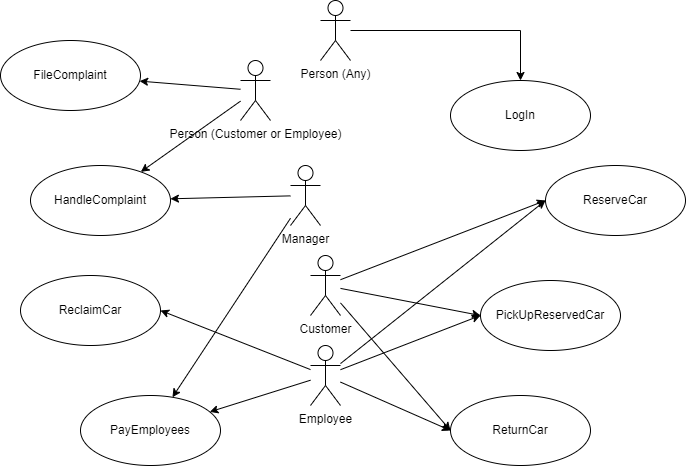

The diagram above was exported from draw.io. Its source (the exported page's mxGraphModel, read from the mxfile embedded in the PNG):
<mxGraphModel dx="880" dy="476" grid="1" gridSize="10" guides="1" tooltips="1" connect="1" arrows="1" fold="1" page="1" pageScale="1" pageWidth="850" pageHeight="1100" math="0" shadow="0">
  <root>
    <mxCell id="0" />
    <mxCell id="1" parent="0" />
    <mxCell id="CcnclEg6HuwQ-WykI3ZO-5" style="edgeStyle=orthogonalEdgeStyle;rounded=0;orthogonalLoop=1;jettySize=auto;html=1;entryX=0.5;entryY=0;entryDx=0;entryDy=0;" edge="1" parent="1" source="CcnclEg6HuwQ-WykI3ZO-1" target="CcnclEg6HuwQ-WykI3ZO-4">
      <mxGeometry relative="1" as="geometry" />
    </mxCell>
    <mxCell id="CcnclEg6HuwQ-WykI3ZO-1" value="Person (Any)" style="shape=umlActor;verticalLabelPosition=bottom;verticalAlign=top;html=1;outlineConnect=0;" vertex="1" parent="1">
      <mxGeometry x="410" width="30" height="60" as="geometry" />
    </mxCell>
    <mxCell id="CcnclEg6HuwQ-WykI3ZO-4" value="LogIn" style="ellipse;whiteSpace=wrap;html=1;" vertex="1" parent="1">
      <mxGeometry x="540" y="80" width="140" height="70" as="geometry" />
    </mxCell>
    <mxCell id="CcnclEg6HuwQ-WykI3ZO-6" value="ReserveCar" style="ellipse;whiteSpace=wrap;html=1;" vertex="1" parent="1">
      <mxGeometry x="635" y="165" width="140" height="70" as="geometry" />
    </mxCell>
    <mxCell id="CcnclEg6HuwQ-WykI3ZO-12" style="rounded=0;orthogonalLoop=1;jettySize=auto;html=1;entryX=0;entryY=0.5;entryDx=0;entryDy=0;" edge="1" parent="1" source="CcnclEg6HuwQ-WykI3ZO-7" target="CcnclEg6HuwQ-WykI3ZO-6">
      <mxGeometry relative="1" as="geometry" />
    </mxCell>
    <mxCell id="CcnclEg6HuwQ-WykI3ZO-19" style="rounded=0;orthogonalLoop=1;jettySize=auto;html=1;entryX=0;entryY=0.5;entryDx=0;entryDy=0;" edge="1" parent="1" source="CcnclEg6HuwQ-WykI3ZO-7" target="CcnclEg6HuwQ-WykI3ZO-17">
      <mxGeometry relative="1" as="geometry" />
    </mxCell>
    <mxCell id="CcnclEg6HuwQ-WykI3ZO-22" style="rounded=0;orthogonalLoop=1;jettySize=auto;html=1;entryX=0;entryY=0.5;entryDx=0;entryDy=0;" edge="1" parent="1" source="CcnclEg6HuwQ-WykI3ZO-7" target="CcnclEg6HuwQ-WykI3ZO-21">
      <mxGeometry relative="1" as="geometry" />
    </mxCell>
    <mxCell id="CcnclEg6HuwQ-WykI3ZO-7" value="Customer" style="shape=umlActor;verticalLabelPosition=bottom;verticalAlign=top;html=1;" vertex="1" parent="1">
      <mxGeometry x="400" y="255" width="30" height="60" as="geometry" />
    </mxCell>
    <mxCell id="CcnclEg6HuwQ-WykI3ZO-16" style="rounded=0;orthogonalLoop=1;jettySize=auto;html=1;entryX=0;entryY=0.5;entryDx=0;entryDy=0;" edge="1" parent="1" source="CcnclEg6HuwQ-WykI3ZO-13" target="CcnclEg6HuwQ-WykI3ZO-6">
      <mxGeometry relative="1" as="geometry" />
    </mxCell>
    <mxCell id="CcnclEg6HuwQ-WykI3ZO-20" style="rounded=0;orthogonalLoop=1;jettySize=auto;html=1;entryX=0;entryY=0.5;entryDx=0;entryDy=0;" edge="1" parent="1" source="CcnclEg6HuwQ-WykI3ZO-13" target="CcnclEg6HuwQ-WykI3ZO-17">
      <mxGeometry relative="1" as="geometry" />
    </mxCell>
    <mxCell id="CcnclEg6HuwQ-WykI3ZO-23" style="rounded=0;orthogonalLoop=1;jettySize=auto;html=1;entryX=0;entryY=0.5;entryDx=0;entryDy=0;" edge="1" parent="1" source="CcnclEg6HuwQ-WykI3ZO-13" target="CcnclEg6HuwQ-WykI3ZO-21">
      <mxGeometry relative="1" as="geometry" />
    </mxCell>
    <mxCell id="CcnclEg6HuwQ-WykI3ZO-25" style="edgeStyle=none;rounded=0;orthogonalLoop=1;jettySize=auto;html=1;entryX=1;entryY=0.5;entryDx=0;entryDy=0;" edge="1" parent="1" source="CcnclEg6HuwQ-WykI3ZO-13" target="CcnclEg6HuwQ-WykI3ZO-24">
      <mxGeometry relative="1" as="geometry" />
    </mxCell>
    <mxCell id="CcnclEg6HuwQ-WykI3ZO-34" style="edgeStyle=none;rounded=0;orthogonalLoop=1;jettySize=auto;html=1;" edge="1" parent="1" source="CcnclEg6HuwQ-WykI3ZO-13" target="CcnclEg6HuwQ-WykI3ZO-32">
      <mxGeometry relative="1" as="geometry" />
    </mxCell>
    <mxCell id="CcnclEg6HuwQ-WykI3ZO-13" value="Employee" style="shape=umlActor;verticalLabelPosition=bottom;verticalAlign=top;html=1;" vertex="1" parent="1">
      <mxGeometry x="400" y="345" width="30" height="60" as="geometry" />
    </mxCell>
    <mxCell id="CcnclEg6HuwQ-WykI3ZO-30" style="edgeStyle=none;rounded=0;orthogonalLoop=1;jettySize=auto;html=1;" edge="1" parent="1" source="CcnclEg6HuwQ-WykI3ZO-14" target="CcnclEg6HuwQ-WykI3ZO-29">
      <mxGeometry relative="1" as="geometry" />
    </mxCell>
    <mxCell id="CcnclEg6HuwQ-WykI3ZO-33" style="edgeStyle=none;rounded=0;orthogonalLoop=1;jettySize=auto;html=1;" edge="1" parent="1" source="CcnclEg6HuwQ-WykI3ZO-14" target="CcnclEg6HuwQ-WykI3ZO-32">
      <mxGeometry relative="1" as="geometry" />
    </mxCell>
    <mxCell id="CcnclEg6HuwQ-WykI3ZO-14" value="Manager" style="shape=umlActor;verticalLabelPosition=bottom;verticalAlign=top;html=1;" vertex="1" parent="1">
      <mxGeometry x="380" y="165" width="30" height="60" as="geometry" />
    </mxCell>
    <mxCell id="CcnclEg6HuwQ-WykI3ZO-17" value="PickUpReservedCar" style="ellipse;whiteSpace=wrap;html=1;" vertex="1" parent="1">
      <mxGeometry x="570" y="280" width="140" height="70" as="geometry" />
    </mxCell>
    <mxCell id="CcnclEg6HuwQ-WykI3ZO-21" value="ReturnCar" style="ellipse;whiteSpace=wrap;html=1;" vertex="1" parent="1">
      <mxGeometry x="540" y="395" width="140" height="70" as="geometry" />
    </mxCell>
    <mxCell id="CcnclEg6HuwQ-WykI3ZO-24" value="ReclaimCar" style="ellipse;whiteSpace=wrap;html=1;" vertex="1" parent="1">
      <mxGeometry x="110" y="275" width="140" height="70" as="geometry" />
    </mxCell>
    <mxCell id="CcnclEg6HuwQ-WykI3ZO-28" style="edgeStyle=none;rounded=0;orthogonalLoop=1;jettySize=auto;html=1;" edge="1" parent="1" source="CcnclEg6HuwQ-WykI3ZO-26" target="CcnclEg6HuwQ-WykI3ZO-27">
      <mxGeometry relative="1" as="geometry" />
    </mxCell>
    <mxCell id="CcnclEg6HuwQ-WykI3ZO-31" style="edgeStyle=none;rounded=0;orthogonalLoop=1;jettySize=auto;html=1;" edge="1" parent="1" source="CcnclEg6HuwQ-WykI3ZO-26" target="CcnclEg6HuwQ-WykI3ZO-29">
      <mxGeometry relative="1" as="geometry" />
    </mxCell>
    <mxCell id="CcnclEg6HuwQ-WykI3ZO-26" value="Person (Customer or Employee)" style="shape=umlActor;verticalLabelPosition=bottom;verticalAlign=top;html=1;outlineConnect=0;" vertex="1" parent="1">
      <mxGeometry x="330" y="60" width="30" height="60" as="geometry" />
    </mxCell>
    <mxCell id="CcnclEg6HuwQ-WykI3ZO-27" value="FileComplaint" style="ellipse;whiteSpace=wrap;html=1;" vertex="1" parent="1">
      <mxGeometry x="90" y="40" width="140" height="70" as="geometry" />
    </mxCell>
    <mxCell id="CcnclEg6HuwQ-WykI3ZO-29" value="HandleComplaint" style="ellipse;whiteSpace=wrap;html=1;" vertex="1" parent="1">
      <mxGeometry x="120" y="165" width="140" height="70" as="geometry" />
    </mxCell>
    <mxCell id="CcnclEg6HuwQ-WykI3ZO-32" value="PayEmployees" style="ellipse;whiteSpace=wrap;html=1;" vertex="1" parent="1">
      <mxGeometry x="170" y="395" width="140" height="70" as="geometry" />
    </mxCell>
  </root>
</mxGraphModel>